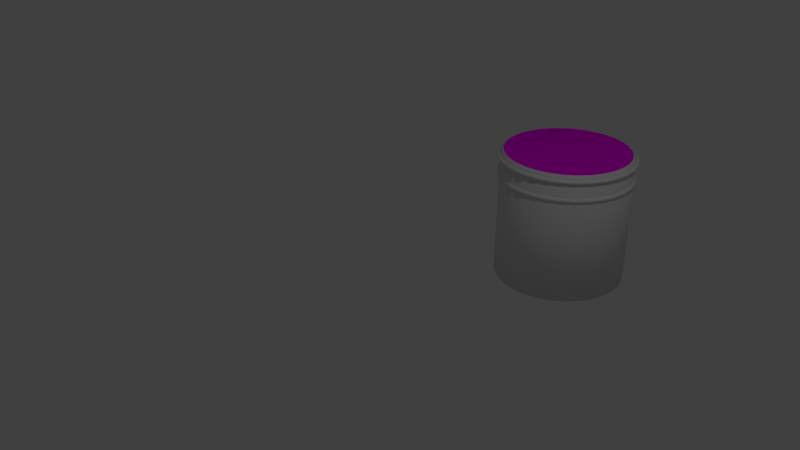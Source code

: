 # Source: footStool.blend  (saved by Blender 2.79.0; exported with 4.5.12 LTS)
import bpy
from mathutils import Matrix  # noqa: F401  (used for matrix-valued properties, if any)

bpy.ops.wm.read_factory_settings(use_empty=True)
scene = bpy.context.scene
scene.name = 'Scene'

# ---- collections
col_collection_1 = bpy.data.collections.new('Collection 1'); scene.collection.children.link(col_collection_1)

# ---- images (referenced by path relative to the original .blend; pixels are not part of the script)
import os
ASSET_DIR = os.environ.get("B2B_ASSET_DIR", "")  # directory of the original .blend (textures are referenced by path, not embedded)
HERE = os.path.dirname(os.path.abspath(__file__))  # packed textures are extracted next to this script under _unpacked/

def load_image(name, relpath, width, height, colorspace="sRGB"):
    """Load a texture the original file referenced (path relative to the .blend, or extracted next to this script)."""
    p = next((c for c in (os.path.join(HERE, relpath), os.path.join(ASSET_DIR, relpath)) if relpath and os.path.exists(c)), "")
    if p:
        img = bpy.data.images.load(p, check_existing=True)
        img.name = name
    else:  # same state as the original file: an image datablock whose file is absent (Cycles renders it pink)
        img = bpy.data.images.new(name, width, height)
        img.source = "FILE"
        img.filepath = "//" + (relpath or name)
    img.colorspace_settings.name = colorspace
    return img
img_stool_jpg = load_image('stool.jpg', 'stool.jpg', 1024, 1024, 'sRGB')

# ---- materials (node trees are filled in below, after node groups)
mat_material_001 = bpy.data.materials.new('Material.001')
mat_material_001.alpha_threshold = 0.0
mat_material_001.roughness = 0.5

# ---- material node trees
mat_material_001.use_nodes = True; mat_material_001.node_tree.nodes.clear()
_N = mat_material_001.node_tree.nodes; _L = mat_material_001.node_tree.links
n0 = _N.new('ShaderNodeOutputMaterial'); n0.name = 'Material Output'; n0.location = (300, 300)
n1 = _N.new('ShaderNodeBsdfDiffuse'); n1.name = 'Diffuse BSDF'; n1.location = (10, 300)
n2 = _N.new('ShaderNodeTexImage'); n2.name = 'Image Texture'; n2.location = (-180, 300)
n2.width = 140
n2.image = img_stool_jpg
_L.new(n1.outputs[0], n0.inputs[0])
_L.new(n2.outputs[0], n1.inputs[0])
n0.is_active_output = True

# ---- world
world_world = bpy.data.worlds.new('World'); scene.world = world_world
world_world.color = (0.05088, 0.05088, 0.05088)
world_world.use_sun_shadow = False
world_world.sun_shadow_jitter_overblur = 0.0
world_world.cycles.sampling_method = 'MANUAL'

# ---- cameras
cam_camera = bpy.data.cameras.new('Camera')
cam_camera.clip_end = 100.0
cam_camera.lens = 35.0
cam_camera.sensor_width = 32.0
cam_camera.sensor_height = 18.0
cam_camera.ortho_scale = 7.314
cam_camera.dof.focus_distance = 0.0

# ---- lights
light_lamp = bpy.data.lights.new('Lamp', 'POINT')
light_lamp.transmission_factor = 0.0
light_lamp.cutoff_distance = 30.0
light_lamp.energy = 100.0
light_lamp.shadow_buffer_clip_start = 1.001
light_lamp.shadow_soft_size = 0.1
light_lamp.shadow_maximum_resolution = 0.006
light_lamp.use_absolute_resolution = True

# ---- meshes
me_top = bpy.data.meshes.new('top')
me_top.from_pydata([(-3.725e-08, 0.9504, 1.0), (0.1854, 0.9321, 1.0), (0.3637, 0.878, 1.0), (0.528, 0.7902, 1.0), (0.672, 0.672, 1.0), (0.7902, 0.528, 1.0), (0.878, 0.3637, 1.0), (0.9321, 0.1854, 1.0), (0.9504, 6.054e-08, 1.0), (0.9321, -0.1854, 1.0), (0.878, -0.3637, 1.0), (0.7902, -0.528, 1.0), (0.672, -0.672, 1.0), (0.528, -0.7902, 1.0), (0.3637, -0.878, 1.0), (0.1854, -0.9321, 1.0), (-2.957e-07, -0.9504, 1.0), (-0.1854, -0.9321, 1.0), (-0.3637, -0.878, 1.0), (-0.528, -0.7902, 1.0), (-0.672, -0.672, 1.0), (-0.7902, -0.528, 1.0), (-0.878, -0.3637, 1.0), (-0.9321, -0.1854, 1.0), (-0.9504, 8.754e-07, 1.0), (-0.9321, 0.1854, 1.0), (-0.878, 0.3637, 1.0), (-0.7902, 0.528, 1.0), (-0.672, 0.672, 1.0), (-0.528, 0.7902, 1.0), (-0.3637, 0.878, 1.0), (-0.1854, 0.9321, 1.0)], [], [(1, 0, 31, 30, 29, 28, 27, 26, 25, 24, 23, 22, 21, 20, 19, 18, 17, 16, 15, 14, 13, 12, 11, 10, 9, 8, 7, 6, 5, 4, 3, 2)])
me_top.polygons.foreach_set('use_smooth', [True] * 1)
_uv = me_top.uv_layers.new(name='UVMap')
_uv.uv.foreach_set('vector', [0.57, 0.9466, 0.5018, 0.9466, 0.4349, 0.9288, 0.3719, 0.894, 0.3152, 0.8435, 0.267, 0.7792, 0.2291, 0.7036, 0.203, 0.6196, 0.1897, 0.5304, 0.1897, 0.4395, 0.203, 0.3504, 0.2291, 0.2664, 0.267, 0.1908, 0.3152, 0.1265, 0.3719, 0.07595, 0.4349, 0.04116, 0.5018, 0.02342, 0.57, 0.02342, 0.6368, 0.04116, 0.6998, 0.07595, 0.7565, 0.1265, 0.8048, 0.1908, 0.8426, 0.2664, 0.8687, 0.3504, 0.882, 0.4395, 0.882, 0.5304, 0.8687, 0.6196, 0.8426, 0.7036, 0.8048, 0.7792, 0.7565, 0.8435, 0.6998, 0.894, 0.6368, 0.9288])
me_top.materials.append(mat_material_001)
me_top.use_remesh_preserve_volume = False
me_top.use_remesh_preserve_attributes = False
me_top.use_mirror_vertex_groups = False
me_top.update()
me_pip1 = bpy.data.meshes.new('pip1')
me_pip1.from_pydata([(1.49e-08, 1.04, 0.08709), (2.608e-08, 1.06, 0.09245), (2.608e-08, 1.075, 0.1071), (3.353e-08, 1.08, 0.1271), (0.2029, 1.02, 0.08709), (0.2068, 1.04, 0.09245), (0.2097, 1.054, 0.1071), (0.2107, 1.059, 0.1271), (0.398, 0.9608, 0.08709), (0.4056, 0.9793, 0.09245), (0.4112, 0.9928, 0.1071), (0.4133, 0.9978, 0.1271), (0.5778, 0.8647, 0.08709), (0.5889, 0.8814, 0.09245), (0.597, 0.8935, 0.1071), (0.6, 0.898, 0.1271), (0.7354, 0.7354, 0.08709), (0.7495, 0.7495, 0.09245), (0.7599, 0.7599, 0.1071), (0.7637, 0.7637, 0.1271), (0.8647, 0.5778, 0.08709), (0.8814, 0.5889, 0.09245), (0.8935, 0.597, 0.1071), (0.898, 0.6, 0.1271), (0.9608, 0.398, 0.08709), (0.9793, 0.4056, 0.09245), (0.9928, 0.4112, 0.1071), (0.9978, 0.4133, 0.1271), (1.02, 0.2029, 0.08709), (1.04, 0.2068, 0.09245), (1.054, 0.2097, 0.1071), (1.059, 0.2107, 0.1271), (1.04, 8.597e-08, 0.08709), (1.06, 9.12e-08, 0.09245), (1.075, 9.603e-08, 0.1071), (1.08, 9.741e-08, 0.1271), (1.02, -0.2029, 0.08709), (1.04, -0.2068, 0.09245), (1.054, -0.2097, 0.1071), (1.059, -0.2107, 0.1271), (0.9608, -0.398, 0.08709), (0.9793, -0.4056, 0.09245), (0.9928, -0.4112, 0.1071), (0.9978, -0.4133, 0.1271), (0.8647, -0.5778, 0.08709), (0.8814, -0.5889, 0.09245), (0.8935, -0.597, 0.1071), (0.898, -0.6, 0.1271), (0.7354, -0.7354, 0.08709), (0.7495, -0.7495, 0.09245), (0.7599, -0.7599, 0.1071), (0.7637, -0.7637, 0.1271), (0.5778, -0.8647, 0.08709), (0.5889, -0.8814, 0.09245), (0.597, -0.8935, 0.1071), (0.6, -0.898, 0.1271), (0.398, -0.9608, 0.08709), (0.4056, -0.9793, 0.09245), (0.4112, -0.9928, 0.1071), (0.4133, -0.9978, 0.1271), (0.2029, -1.02, 0.08709), (0.2068, -1.04, 0.09245), (0.2097, -1.054, 0.1071), (0.2107, -1.059, 0.1271), (-3.305e-07, -1.04, 0.08709), (-3.352e-07, -1.06, 0.09245), (-3.361e-07, -1.075, 0.1071), (-3.333e-07, -1.08, 0.1271), (-0.2029, -1.02, 0.08709), (-0.2068, -1.04, 0.09245), (-0.2097, -1.054, 0.1071), (-0.2107, -1.059, 0.1271), (-0.398, -0.9608, 0.08709), (-0.4056, -0.9793, 0.09245), (-0.4112, -0.9928, 0.1071), (-0.4133, -0.9978, 0.1271), (-0.5778, -0.8647, 0.08709), (-0.5889, -0.8814, 0.09245), (-0.597, -0.8935, 0.1071), (-0.6, -0.898, 0.1271), (-0.7354, -0.7354, 0.08709), (-0.7495, -0.7495, 0.09245), (-0.7599, -0.7599, 0.1071), (-0.7637, -0.7637, 0.1271), (-0.8647, -0.5778, 0.08709), (-0.8814, -0.5889, 0.09245), (-0.8935, -0.597, 0.1071), (-0.898, -0.6, 0.1271), (-0.9608, -0.398, 0.08709), (-0.9793, -0.4056, 0.09245), (-0.9928, -0.4112, 0.1071), (-0.9978, -0.4133, 0.1271), (-1.02, -0.2029, 0.08709), (-1.04, -0.2068, 0.09245), (-1.054, -0.2097, 0.1071), (-1.059, -0.2107, 0.1271), (-1.04, 9.954e-07, 0.08709), (-1.06, 1.014e-06, 0.09245), (-1.075, 1.022e-06, 0.1071), (-1.08, 1.026e-06, 0.1271), (-1.02, 0.2029, 0.08709), (-1.04, 0.2068, 0.09245), (-1.054, 0.2097, 0.1071), (-1.059, 0.2107, 0.1271), (-0.9608, 0.398, 0.08709), (-0.9793, 0.4056, 0.09245), (-0.9928, 0.4112, 0.1071), (-0.9978, 0.4133, 0.1271), (-0.8647, 0.5778, 0.08709), (-0.8814, 0.5889, 0.09245), (-0.8935, 0.597, 0.1071), (-0.898, 0.6, 0.1271), (-0.7354, 0.7354, 0.08709), (-0.7495, 0.7495, 0.09245), (-0.7599, 0.7599, 0.1071), (-0.7637, 0.7637, 0.1271), (-0.5778, 0.8647, 0.08709), (-0.5889, 0.8814, 0.09245), (-0.597, 0.8935, 0.1071), (-0.6, 0.898, 0.1271), (-0.398, 0.9608, 0.08709), (-0.4056, 0.9793, 0.09245), (-0.4112, 0.9928, 0.1071), (-0.4133, 0.9978, 0.1271), (-0.2029, 1.02, 0.08709), (-0.2068, 1.04, 0.09245), (-0.2097, 1.054, 0.1071), (-0.2107, 1.059, 0.1271), (3.353e-08, 1.08, 0.1271), (2.608e-08, 1.075, 0.1471), (2.421e-08, 1.06, 0.1617), (1.676e-08, 1.04, 0.1671), (0.2107, 1.059, 0.1271), (0.2097, 1.054, 0.1471), (0.2068, 1.04, 0.1617), (0.2029, 1.02, 0.1671), (0.4133, 0.9978, 0.1271), (0.4112, 0.9928, 0.1471), (0.4056, 0.9793, 0.1617), (0.398, 0.9608, 0.1671), (0.6, 0.898, 0.1271), (0.597, 0.8935, 0.1471), (0.5889, 0.8814, 0.1617), (0.5778, 0.8647, 0.1671), (0.7637, 0.7637, 0.1271), (0.7599, 0.7599, 0.1471), (0.7495, 0.7495, 0.1617), (0.7354, 0.7354, 0.1671), (0.898, 0.6, 0.1271), (0.8935, 0.597, 0.1471), (0.8814, 0.5889, 0.1617), (0.8647, 0.5778, 0.1671), (0.9978, 0.4133, 0.1271), (0.9928, 0.4112, 0.1471), (0.9793, 0.4056, 0.1617), (0.9608, 0.398, 0.1671), (1.059, 0.2107, 0.1271), (1.054, 0.2097, 0.1471), (1.04, 0.2068, 0.1617), (1.02, 0.2029, 0.1671), (1.08, 9.741e-08, 0.1271), (1.075, 9.696e-08, 0.1471), (1.06, 9.12e-08, 0.1617), (1.04, 8.597e-08, 0.1671), (1.059, -0.2107, 0.1271), (1.054, -0.2097, 0.1471), (1.04, -0.2068, 0.1617), (1.02, -0.2029, 0.1671), (0.9978, -0.4133, 0.1271), (0.9928, -0.4112, 0.1471), (0.9793, -0.4056, 0.1617), (0.9608, -0.398, 0.1671), (0.898, -0.6, 0.1271), (0.8935, -0.597, 0.1471), (0.8814, -0.5889, 0.1617), (0.8647, -0.5778, 0.1671), (0.7637, -0.7637, 0.1271), (0.7599, -0.7599, 0.1471), (0.7495, -0.7495, 0.1617), (0.7354, -0.7354, 0.1671), (0.6, -0.898, 0.1271), (0.597, -0.8935, 0.1471), (0.5889, -0.8814, 0.1617), (0.5778, -0.8647, 0.1671), (0.4133, -0.9978, 0.1271), (0.4112, -0.9928, 0.1471), (0.4056, -0.9793, 0.1617), (0.398, -0.9608, 0.1671), (0.2107, -1.059, 0.1271), (0.2097, -1.054, 0.1471), (0.2068, -1.04, 0.1617), (0.2029, -1.02, 0.1671), (-3.333e-07, -1.08, 0.1271), (-3.37e-07, -1.075, 0.1471), (-3.352e-07, -1.06, 0.1617), (-3.296e-07, -1.04, 0.1671), (-0.2107, -1.059, 0.1271), (-0.2097, -1.054, 0.1471), (-0.2068, -1.04, 0.1617), (-0.2029, -1.02, 0.1671), (-0.4133, -0.9978, 0.1271), (-0.4112, -0.9928, 0.1471), (-0.4056, -0.9793, 0.1617), (-0.398, -0.9608, 0.1671), (-0.6, -0.898, 0.1271), (-0.597, -0.8935, 0.1471), (-0.5889, -0.8814, 0.1617), (-0.5778, -0.8647, 0.1671), (-0.7637, -0.7637, 0.1271), (-0.7599, -0.7599, 0.1471), (-0.7495, -0.7495, 0.1617), (-0.7354, -0.7354, 0.1671), (-0.898, -0.6, 0.1271), (-0.8935, -0.597, 0.1471), (-0.8814, -0.5889, 0.1617), (-0.8647, -0.5778, 0.1671), (-0.9978, -0.4133, 0.1271), (-0.9928, -0.4112, 0.1471), (-0.9793, -0.4056, 0.1617), (-0.9608, -0.398, 0.1671), (-1.059, -0.2107, 0.1271), (-1.054, -0.2097, 0.1471), (-1.04, -0.2068, 0.1617), (-1.02, -0.2029, 0.1671), (-1.08, 1.026e-06, 0.1271), (-1.075, 1.023e-06, 0.1471), (-1.06, 1.012e-06, 0.1617), (-1.04, 9.954e-07, 0.1671), (-1.059, 0.2107, 0.1271), (-1.054, 0.2097, 0.1471), (-1.04, 0.2068, 0.1617), (-1.02, 0.2029, 0.1671), (-0.9978, 0.4133, 0.1271), (-0.9928, 0.4112, 0.1471), (-0.9793, 0.4056, 0.1617), (-0.9608, 0.398, 0.1671), (-0.898, 0.6, 0.1271), (-0.8935, 0.597, 0.1471), (-0.8814, 0.5889, 0.1617), (-0.8647, 0.5778, 0.1671), (-0.7637, 0.7637, 0.1271), (-0.7599, 0.7599, 0.1471), (-0.7495, 0.7495, 0.1617), (-0.7354, 0.7354, 0.1671), (-0.6, 0.898, 0.1271), (-0.597, 0.8935, 0.1471), (-0.5889, 0.8814, 0.1617), (-0.5778, 0.8647, 0.1671), (-0.4133, 0.9978, 0.1271), (-0.4112, 0.9928, 0.1471), (-0.4056, 0.9793, 0.1617), (-0.398, 0.9608, 0.1671), (-0.2107, 1.059, 0.1271), (-0.2097, 1.054, 0.1471), (-0.2068, 1.04, 0.1617), (-0.2029, 1.02, 0.1671)], [], [(1, 5, 4, 0), (2, 6, 5, 1), (3, 7, 6, 2), (5, 9, 8, 4), (6, 10, 9, 5), (7, 11, 10, 6), (9, 13, 12, 8), (10, 14, 13, 9), (11, 15, 14, 10), (13, 17, 16, 12), (14, 18, 17, 13), (15, 19, 18, 14), (17, 21, 20, 16), (18, 22, 21, 17), (19, 23, 22, 18), (21, 25, 24, 20), (22, 26, 25, 21), (23, 27, 26, 22), (25, 29, 28, 24), (26, 30, 29, 25), (27, 31, 30, 26), (29, 33, 32, 28), (30, 34, 33, 29), (31, 35, 34, 30), (33, 37, 36, 32), (34, 38, 37, 33), (35, 39, 38, 34), (37, 41, 40, 36), (38, 42, 41, 37), (39, 43, 42, 38), (41, 45, 44, 40), (42, 46, 45, 41), (43, 47, 46, 42), (45, 49, 48, 44), (46, 50, 49, 45), (47, 51, 50, 46), (49, 53, 52, 48), (50, 54, 53, 49), (51, 55, 54, 50), (53, 57, 56, 52), (54, 58, 57, 53), (55, 59, 58, 54), (57, 61, 60, 56), (58, 62, 61, 57), (59, 63, 62, 58), (61, 65, 64, 60), (62, 66, 65, 61), (63, 67, 66, 62), (65, 69, 68, 64), (66, 70, 69, 65), (67, 71, 70, 66), (69, 73, 72, 68), (70, 74, 73, 69), (71, 75, 74, 70), (73, 77, 76, 72), (74, 78, 77, 73), (75, 79, 78, 74), (77, 81, 80, 76), (78, 82, 81, 77), (79, 83, 82, 78), (81, 85, 84, 80), (82, 86, 85, 81), (83, 87, 86, 82), (85, 89, 88, 84), (86, 90, 89, 85), (87, 91, 90, 86), (89, 93, 92, 88), (90, 94, 93, 89), (91, 95, 94, 90), (93, 97, 96, 92), (94, 98, 97, 93), (95, 99, 98, 94), (97, 101, 100, 96), (98, 102, 101, 97), (99, 103, 102, 98), (101, 105, 104, 100), (102, 106, 105, 101), (103, 107, 106, 102), (105, 109, 108, 104), (106, 110, 109, 105), (107, 111, 110, 106), (109, 113, 112, 108), (110, 114, 113, 109), (111, 115, 114, 110), (113, 117, 116, 112), (114, 118, 117, 113), (115, 119, 118, 114), (117, 121, 120, 116), (118, 122, 121, 117), (119, 123, 122, 118), (121, 125, 124, 120), (122, 126, 125, 121), (123, 127, 126, 122), (125, 1, 0, 124), (126, 2, 1, 125), (127, 3, 2, 126), (129, 133, 132, 128), (130, 134, 133, 129), (131, 135, 134, 130), (133, 137, 136, 132), (134, 138, 137, 133), (135, 139, 138, 134), (137, 141, 140, 136), (138, 142, 141, 137), (139, 143, 142, 138), (141, 145, 144, 140), (142, 146, 145, 141), (143, 147, 146, 142), (145, 149, 148, 144), (146, 150, 149, 145), (147, 151, 150, 146), (149, 153, 152, 148), (150, 154, 153, 149), (151, 155, 154, 150), (153, 157, 156, 152), (154, 158, 157, 153), (155, 159, 158, 154), (157, 161, 160, 156), (158, 162, 161, 157), (159, 163, 162, 158), (161, 165, 164, 160), (162, 166, 165, 161), (163, 167, 166, 162), (165, 169, 168, 164), (166, 170, 169, 165), (167, 171, 170, 166), (169, 173, 172, 168), (170, 174, 173, 169), (171, 175, 174, 170), (173, 177, 176, 172), (174, 178, 177, 173), (175, 179, 178, 174), (177, 181, 180, 176), (178, 182, 181, 177), (179, 183, 182, 178), (181, 185, 184, 180), (182, 186, 185, 181), (183, 187, 186, 182), (185, 189, 188, 184), (186, 190, 189, 185), (187, 191, 190, 186), (189, 193, 192, 188), (190, 194, 193, 189), (191, 195, 194, 190), (193, 197, 196, 192), (194, 198, 197, 193), (195, 199, 198, 194), (197, 201, 200, 196), (198, 202, 201, 197), (199, 203, 202, 198), (201, 205, 204, 200), (202, 206, 205, 201), (203, 207, 206, 202), (205, 209, 208, 204), (206, 210, 209, 205), (207, 211, 210, 206), (209, 213, 212, 208), (210, 214, 213, 209), (211, 215, 214, 210), (213, 217, 216, 212), (214, 218, 217, 213), (215, 219, 218, 214), (217, 221, 220, 216), (218, 222, 221, 217), (219, 223, 222, 218), (221, 225, 224, 220), (222, 226, 225, 221), (223, 227, 226, 222), (225, 229, 228, 224), (226, 230, 229, 225), (227, 231, 230, 226), (229, 233, 232, 228), (230, 234, 233, 229), (231, 235, 234, 230), (233, 237, 236, 232), (234, 238, 237, 233), (235, 239, 238, 234), (237, 241, 240, 236), (238, 242, 241, 237), (239, 243, 242, 238), (241, 245, 244, 240), (242, 246, 245, 241), (243, 247, 246, 242), (245, 249, 248, 244), (246, 250, 249, 245), (247, 251, 250, 246), (249, 253, 252, 248), (250, 254, 253, 249), (251, 255, 254, 250), (253, 129, 128, 252), (254, 130, 129, 253), (255, 131, 130, 254)])
me_pip1.polygons.foreach_set('use_smooth', [True] * 192)
me_pip1.use_remesh_preserve_volume = False
me_pip1.use_remesh_preserve_attributes = False
me_pip1.use_mirror_vertex_groups = False
me_pip1.update()
me_pipe2 = bpy.data.meshes.new('pipe2')
me_pipe2.from_pydata([(1.49e-08, 1.04, 0.08709), (2.608e-08, 1.06, 0.09245), (2.608e-08, 1.075, 0.1071), (3.353e-08, 1.08, 0.1271), (0.2029, 1.02, 0.08709), (0.2068, 1.04, 0.09245), (0.2097, 1.054, 0.1071), (0.2107, 1.059, 0.1271), (0.398, 0.9608, 0.08709), (0.4056, 0.9793, 0.09245), (0.4112, 0.9928, 0.1071), (0.4133, 0.9978, 0.1271), (0.5778, 0.8647, 0.08709), (0.5889, 0.8814, 0.09245), (0.597, 0.8935, 0.1071), (0.6, 0.898, 0.1271), (0.7354, 0.7354, 0.08709), (0.7495, 0.7495, 0.09245), (0.7599, 0.7599, 0.1071), (0.7637, 0.7637, 0.1271), (0.8647, 0.5778, 0.08709), (0.8814, 0.5889, 0.09245), (0.8935, 0.597, 0.1071), (0.898, 0.6, 0.1271), (0.9608, 0.398, 0.08709), (0.9793, 0.4056, 0.09245), (0.9928, 0.4112, 0.1071), (0.9978, 0.4133, 0.1271), (1.02, 0.2029, 0.08709), (1.04, 0.2068, 0.09245), (1.054, 0.2097, 0.1071), (1.059, 0.2107, 0.1271), (1.04, 8.597e-08, 0.08709), (1.06, 9.12e-08, 0.09245), (1.075, 9.603e-08, 0.1071), (1.08, 9.741e-08, 0.1271), (1.02, -0.2029, 0.08709), (1.04, -0.2068, 0.09245), (1.054, -0.2097, 0.1071), (1.059, -0.2107, 0.1271), (0.9608, -0.398, 0.08709), (0.9793, -0.4056, 0.09245), (0.9928, -0.4112, 0.1071), (0.9978, -0.4133, 0.1271), (0.8647, -0.5778, 0.08709), (0.8814, -0.5889, 0.09245), (0.8935, -0.597, 0.1071), (0.898, -0.6, 0.1271), (0.7354, -0.7354, 0.08709), (0.7495, -0.7495, 0.09245), (0.7599, -0.7599, 0.1071), (0.7637, -0.7637, 0.1271), (0.5778, -0.8647, 0.08709), (0.5889, -0.8814, 0.09245), (0.597, -0.8935, 0.1071), (0.6, -0.898, 0.1271), (0.398, -0.9608, 0.08709), (0.4056, -0.9793, 0.09245), (0.4112, -0.9928, 0.1071), (0.4133, -0.9978, 0.1271), (0.2029, -1.02, 0.08709), (0.2068, -1.04, 0.09245), (0.2097, -1.054, 0.1071), (0.2107, -1.059, 0.1271), (-3.305e-07, -1.04, 0.08709), (-3.352e-07, -1.06, 0.09245), (-3.361e-07, -1.075, 0.1071), (-3.333e-07, -1.08, 0.1271), (-0.2029, -1.02, 0.08709), (-0.2068, -1.04, 0.09245), (-0.2097, -1.054, 0.1071), (-0.2107, -1.059, 0.1271), (-0.398, -0.9608, 0.08709), (-0.4056, -0.9793, 0.09245), (-0.4112, -0.9928, 0.1071), (-0.4133, -0.9978, 0.1271), (-0.5778, -0.8647, 0.08709), (-0.5889, -0.8814, 0.09245), (-0.597, -0.8935, 0.1071), (-0.6, -0.898, 0.1271), (-0.7354, -0.7354, 0.08709), (-0.7495, -0.7495, 0.09245), (-0.7599, -0.7599, 0.1071), (-0.7637, -0.7637, 0.1271), (-0.8647, -0.5778, 0.08709), (-0.8814, -0.5889, 0.09245), (-0.8935, -0.597, 0.1071), (-0.898, -0.6, 0.1271), (-0.9608, -0.398, 0.08709), (-0.9793, -0.4056, 0.09245), (-0.9928, -0.4112, 0.1071), (-0.9978, -0.4133, 0.1271), (-1.02, -0.2029, 0.08709), (-1.04, -0.2068, 0.09245), (-1.054, -0.2097, 0.1071), (-1.059, -0.2107, 0.1271), (-1.04, 9.954e-07, 0.08709), (-1.06, 1.014e-06, 0.09245), (-1.075, 1.022e-06, 0.1071), (-1.08, 1.026e-06, 0.1271), (-1.02, 0.2029, 0.08709), (-1.04, 0.2068, 0.09245), (-1.054, 0.2097, 0.1071), (-1.059, 0.2107, 0.1271), (-0.9608, 0.398, 0.08709), (-0.9793, 0.4056, 0.09245), (-0.9928, 0.4112, 0.1071), (-0.9978, 0.4133, 0.1271), (-0.8647, 0.5778, 0.08709), (-0.8814, 0.5889, 0.09245), (-0.8935, 0.597, 0.1071), (-0.898, 0.6, 0.1271), (-0.7354, 0.7354, 0.08709), (-0.7495, 0.7495, 0.09245), (-0.7599, 0.7599, 0.1071), (-0.7637, 0.7637, 0.1271), (-0.5778, 0.8647, 0.08709), (-0.5889, 0.8814, 0.09245), (-0.597, 0.8935, 0.1071), (-0.6, 0.898, 0.1271), (-0.398, 0.9608, 0.08709), (-0.4056, 0.9793, 0.09245), (-0.4112, 0.9928, 0.1071), (-0.4133, 0.9978, 0.1271), (-0.2029, 1.02, 0.08709), (-0.2068, 1.04, 0.09245), (-0.2097, 1.054, 0.1071), (-0.2107, 1.059, 0.1271), (3.353e-08, 1.08, 0.1271), (2.608e-08, 1.075, 0.1471), (2.421e-08, 1.06, 0.1617), (1.676e-08, 1.04, 0.1671), (0.2107, 1.059, 0.1271), (0.2097, 1.054, 0.1471), (0.2068, 1.04, 0.1617), (0.2029, 1.02, 0.1671), (0.4133, 0.9978, 0.1271), (0.4112, 0.9928, 0.1471), (0.4056, 0.9793, 0.1617), (0.398, 0.9608, 0.1671), (0.6, 0.898, 0.1271), (0.597, 0.8935, 0.1471), (0.5889, 0.8814, 0.1617), (0.5778, 0.8647, 0.1671), (0.7637, 0.7637, 0.1271), (0.7599, 0.7599, 0.1471), (0.7495, 0.7495, 0.1617), (0.7354, 0.7354, 0.1671), (0.898, 0.6, 0.1271), (0.8935, 0.597, 0.1471), (0.8814, 0.5889, 0.1617), (0.8647, 0.5778, 0.1671), (0.9978, 0.4133, 0.1271), (0.9928, 0.4112, 0.1471), (0.9793, 0.4056, 0.1617), (0.9608, 0.398, 0.1671), (1.059, 0.2107, 0.1271), (1.054, 0.2097, 0.1471), (1.04, 0.2068, 0.1617), (1.02, 0.2029, 0.1671), (1.08, 9.741e-08, 0.1271), (1.075, 9.696e-08, 0.1471), (1.06, 9.12e-08, 0.1617), (1.04, 8.597e-08, 0.1671), (1.059, -0.2107, 0.1271), (1.054, -0.2097, 0.1471), (1.04, -0.2068, 0.1617), (1.02, -0.2029, 0.1671), (0.9978, -0.4133, 0.1271), (0.9928, -0.4112, 0.1471), (0.9793, -0.4056, 0.1617), (0.9608, -0.398, 0.1671), (0.898, -0.6, 0.1271), (0.8935, -0.597, 0.1471), (0.8814, -0.5889, 0.1617), (0.8647, -0.5778, 0.1671), (0.7637, -0.7637, 0.1271), (0.7599, -0.7599, 0.1471), (0.7495, -0.7495, 0.1617), (0.7354, -0.7354, 0.1671), (0.6, -0.898, 0.1271), (0.597, -0.8935, 0.1471), (0.5889, -0.8814, 0.1617), (0.5778, -0.8647, 0.1671), (0.4133, -0.9978, 0.1271), (0.4112, -0.9928, 0.1471), (0.4056, -0.9793, 0.1617), (0.398, -0.9608, 0.1671), (0.2107, -1.059, 0.1271), (0.2097, -1.054, 0.1471), (0.2068, -1.04, 0.1617), (0.2029, -1.02, 0.1671), (-3.333e-07, -1.08, 0.1271), (-3.37e-07, -1.075, 0.1471), (-3.352e-07, -1.06, 0.1617), (-3.296e-07, -1.04, 0.1671), (-0.2107, -1.059, 0.1271), (-0.2097, -1.054, 0.1471), (-0.2068, -1.04, 0.1617), (-0.2029, -1.02, 0.1671), (-0.4133, -0.9978, 0.1271), (-0.4112, -0.9928, 0.1471), (-0.4056, -0.9793, 0.1617), (-0.398, -0.9608, 0.1671), (-0.6, -0.898, 0.1271), (-0.597, -0.8935, 0.1471), (-0.5889, -0.8814, 0.1617), (-0.5778, -0.8647, 0.1671), (-0.7637, -0.7637, 0.1271), (-0.7599, -0.7599, 0.1471), (-0.7495, -0.7495, 0.1617), (-0.7354, -0.7354, 0.1671), (-0.898, -0.6, 0.1271), (-0.8935, -0.597, 0.1471), (-0.8814, -0.5889, 0.1617), (-0.8647, -0.5778, 0.1671), (-0.9978, -0.4133, 0.1271), (-0.9928, -0.4112, 0.1471), (-0.9793, -0.4056, 0.1617), (-0.9608, -0.398, 0.1671), (-1.059, -0.2107, 0.1271), (-1.054, -0.2097, 0.1471), (-1.04, -0.2068, 0.1617), (-1.02, -0.2029, 0.1671), (-1.08, 1.026e-06, 0.1271), (-1.075, 1.023e-06, 0.1471), (-1.06, 1.012e-06, 0.1617), (-1.04, 9.954e-07, 0.1671), (-1.059, 0.2107, 0.1271), (-1.054, 0.2097, 0.1471), (-1.04, 0.2068, 0.1617), (-1.02, 0.2029, 0.1671), (-0.9978, 0.4133, 0.1271), (-0.9928, 0.4112, 0.1471), (-0.9793, 0.4056, 0.1617), (-0.9608, 0.398, 0.1671), (-0.898, 0.6, 0.1271), (-0.8935, 0.597, 0.1471), (-0.8814, 0.5889, 0.1617), (-0.8647, 0.5778, 0.1671), (-0.7637, 0.7637, 0.1271), (-0.7599, 0.7599, 0.1471), (-0.7495, 0.7495, 0.1617), (-0.7354, 0.7354, 0.1671), (-0.6, 0.898, 0.1271), (-0.597, 0.8935, 0.1471), (-0.5889, 0.8814, 0.1617), (-0.5778, 0.8647, 0.1671), (-0.4133, 0.9978, 0.1271), (-0.4112, 0.9928, 0.1471), (-0.4056, 0.9793, 0.1617), (-0.398, 0.9608, 0.1671), (-0.2107, 1.059, 0.1271), (-0.2097, 1.054, 0.1471), (-0.2068, 1.04, 0.1617), (-0.2029, 1.02, 0.1671)], [], [(1, 5, 4, 0), (2, 6, 5, 1), (3, 7, 6, 2), (5, 9, 8, 4), (6, 10, 9, 5), (7, 11, 10, 6), (9, 13, 12, 8), (10, 14, 13, 9), (11, 15, 14, 10), (13, 17, 16, 12), (14, 18, 17, 13), (15, 19, 18, 14), (17, 21, 20, 16), (18, 22, 21, 17), (19, 23, 22, 18), (21, 25, 24, 20), (22, 26, 25, 21), (23, 27, 26, 22), (25, 29, 28, 24), (26, 30, 29, 25), (27, 31, 30, 26), (29, 33, 32, 28), (30, 34, 33, 29), (31, 35, 34, 30), (33, 37, 36, 32), (34, 38, 37, 33), (35, 39, 38, 34), (37, 41, 40, 36), (38, 42, 41, 37), (39, 43, 42, 38), (41, 45, 44, 40), (42, 46, 45, 41), (43, 47, 46, 42), (45, 49, 48, 44), (46, 50, 49, 45), (47, 51, 50, 46), (49, 53, 52, 48), (50, 54, 53, 49), (51, 55, 54, 50), (53, 57, 56, 52), (54, 58, 57, 53), (55, 59, 58, 54), (57, 61, 60, 56), (58, 62, 61, 57), (59, 63, 62, 58), (61, 65, 64, 60), (62, 66, 65, 61), (63, 67, 66, 62), (65, 69, 68, 64), (66, 70, 69, 65), (67, 71, 70, 66), (69, 73, 72, 68), (70, 74, 73, 69), (71, 75, 74, 70), (73, 77, 76, 72), (74, 78, 77, 73), (75, 79, 78, 74), (77, 81, 80, 76), (78, 82, 81, 77), (79, 83, 82, 78), (81, 85, 84, 80), (82, 86, 85, 81), (83, 87, 86, 82), (85, 89, 88, 84), (86, 90, 89, 85), (87, 91, 90, 86), (89, 93, 92, 88), (90, 94, 93, 89), (91, 95, 94, 90), (93, 97, 96, 92), (94, 98, 97, 93), (95, 99, 98, 94), (97, 101, 100, 96), (98, 102, 101, 97), (99, 103, 102, 98), (101, 105, 104, 100), (102, 106, 105, 101), (103, 107, 106, 102), (105, 109, 108, 104), (106, 110, 109, 105), (107, 111, 110, 106), (109, 113, 112, 108), (110, 114, 113, 109), (111, 115, 114, 110), (113, 117, 116, 112), (114, 118, 117, 113), (115, 119, 118, 114), (117, 121, 120, 116), (118, 122, 121, 117), (119, 123, 122, 118), (121, 125, 124, 120), (122, 126, 125, 121), (123, 127, 126, 122), (125, 1, 0, 124), (126, 2, 1, 125), (127, 3, 2, 126), (129, 133, 132, 128), (130, 134, 133, 129), (131, 135, 134, 130), (133, 137, 136, 132), (134, 138, 137, 133), (135, 139, 138, 134), (137, 141, 140, 136), (138, 142, 141, 137), (139, 143, 142, 138), (141, 145, 144, 140), (142, 146, 145, 141), (143, 147, 146, 142), (145, 149, 148, 144), (146, 150, 149, 145), (147, 151, 150, 146), (149, 153, 152, 148), (150, 154, 153, 149), (151, 155, 154, 150), (153, 157, 156, 152), (154, 158, 157, 153), (155, 159, 158, 154), (157, 161, 160, 156), (158, 162, 161, 157), (159, 163, 162, 158), (161, 165, 164, 160), (162, 166, 165, 161), (163, 167, 166, 162), (165, 169, 168, 164), (166, 170, 169, 165), (167, 171, 170, 166), (169, 173, 172, 168), (170, 174, 173, 169), (171, 175, 174, 170), (173, 177, 176, 172), (174, 178, 177, 173), (175, 179, 178, 174), (177, 181, 180, 176), (178, 182, 181, 177), (179, 183, 182, 178), (181, 185, 184, 180), (182, 186, 185, 181), (183, 187, 186, 182), (185, 189, 188, 184), (186, 190, 189, 185), (187, 191, 190, 186), (189, 193, 192, 188), (190, 194, 193, 189), (191, 195, 194, 190), (193, 197, 196, 192), (194, 198, 197, 193), (195, 199, 198, 194), (197, 201, 200, 196), (198, 202, 201, 197), (199, 203, 202, 198), (201, 205, 204, 200), (202, 206, 205, 201), (203, 207, 206, 202), (205, 209, 208, 204), (206, 210, 209, 205), (207, 211, 210, 206), (209, 213, 212, 208), (210, 214, 213, 209), (211, 215, 214, 210), (213, 217, 216, 212), (214, 218, 217, 213), (215, 219, 218, 214), (217, 221, 220, 216), (218, 222, 221, 217), (219, 223, 222, 218), (221, 225, 224, 220), (222, 226, 225, 221), (223, 227, 226, 222), (225, 229, 228, 224), (226, 230, 229, 225), (227, 231, 230, 226), (229, 233, 232, 228), (230, 234, 233, 229), (231, 235, 234, 230), (233, 237, 236, 232), (234, 238, 237, 233), (235, 239, 238, 234), (237, 241, 240, 236), (238, 242, 241, 237), (239, 243, 242, 238), (241, 245, 244, 240), (242, 246, 245, 241), (243, 247, 246, 242), (245, 249, 248, 244), (246, 250, 249, 245), (247, 251, 250, 246), (249, 253, 252, 248), (250, 254, 253, 249), (251, 255, 254, 250), (253, 129, 128, 252), (254, 130, 129, 253), (255, 131, 130, 254)])
me_pipe2.polygons.foreach_set('use_smooth', [True] * 192)
me_pipe2.use_remesh_preserve_volume = False
me_pipe2.use_remesh_preserve_attributes = False
me_pipe2.use_mirror_vertex_groups = False
me_pipe2.update()
me_cylinder = bpy.data.meshes.new('Cylinder')
me_cylinder.from_pydata([(0.0, 1.0, -1.0), (0.1951, 0.9808, -1.0), (0.3827, 0.9239, -1.0), (0.5556, 0.8315, -1.0), (0.7071, 0.7071, -1.0), (0.8315, 0.5556, -1.0), (0.9239, 0.3827, -1.0), (0.9808, 0.1951, -1.0), (1.0, 7.55e-08, -1.0), (0.9808, -0.1951, -1.0), (0.9239, -0.3827, -1.0), (0.8315, -0.5556, -1.0), (0.7071, -0.7071, -1.0), (0.5556, -0.8315, -1.0), (0.3827, -0.9239, -1.0), (0.1951, -0.9808, -1.0), (-3.258e-07, -1.0, -1.0), (-0.1951, -0.9808, -1.0), (-0.3827, -0.9239, -1.0), (-0.5556, -0.8315, -1.0), (-0.7071, -0.7071, -1.0), (-0.8315, -0.5556, -1.0), (-0.9239, -0.3827, -1.0), (-0.9808, -0.1951, -1.0), (-1.0, 9.656e-07, -1.0), (-0.9808, 0.1951, -1.0), (-0.9239, 0.3827, -1.0), (-0.8315, 0.5556, -1.0), (-0.7071, 0.7071, -1.0), (-0.5556, 0.8315, -1.0), (-0.3827, 0.9239, -1.0), (-0.1951, 0.9808, -1.0), (0.0, 1.0, 0.1271), (0.1951, 0.9808, 0.1271), (0.3827, 0.9239, 0.1271), (0.5556, 0.8315, 0.1271), (0.7071, 0.7071, 0.1271), (0.8315, 0.5556, 0.1271), (0.9239, 0.3827, 0.1271), (0.9808, 0.1951, 0.1271), (1.0, 7.55e-08, 0.1271), (0.9808, -0.1951, 0.1271), (0.9239, -0.3827, 0.1271), (0.8315, -0.5556, 0.1271), (0.7071, -0.7071, 0.1271), (0.5556, -0.8315, 0.1271), (0.3827, -0.9239, 0.1271), (0.1951, -0.9808, 0.1271), (-3.258e-07, -1.0, 0.1271), (-0.1951, -0.9808, 0.1271), (-0.3827, -0.9239, 0.1271), (-0.5556, -0.8315, 0.1271), (-0.7071, -0.7071, 0.1271), (-0.8315, -0.5556, 0.1271), (-0.9239, -0.3827, 0.1271), (-0.9808, -0.1951, 0.1271), (-1.0, 9.656e-07, 0.1271), (-0.9808, 0.1951, 0.1271), (-0.9239, 0.3827, 0.1271), (-0.8315, 0.5556, 0.1271), (-0.7071, 0.7071, 0.1271), (-0.5556, 0.8315, 0.1271), (-0.3827, 0.9239, 0.1271), (-0.1951, 0.9808, 0.1271), (-3.725e-08, 0.9504, 1.0), (0.0, 1.0, 0.9506), (0.1854, 0.9321, 1.0), (0.1951, 0.9808, 0.9506), (0.3637, 0.878, 1.0), (0.3827, 0.9239, 0.9506), (0.528, 0.7902, 1.0), (0.5556, 0.8315, 0.9506), (0.672, 0.672, 1.0), (0.7071, 0.7071, 0.9506), (0.7902, 0.528, 1.0), (0.8315, 0.5556, 0.9506), (0.878, 0.3637, 1.0), (0.9239, 0.3827, 0.9506), (0.9321, 0.1854, 1.0), (0.9808, 0.1951, 0.9506), (0.9504, 6.054e-08, 1.0), (1.0, 7.55e-08, 0.9506), (0.9321, -0.1854, 1.0), (0.9808, -0.1951, 0.9506), (0.878, -0.3637, 1.0), (0.9239, -0.3827, 0.9506), (0.7902, -0.528, 1.0), (0.8315, -0.5556, 0.9506), (0.672, -0.672, 1.0), (0.7071, -0.7071, 0.9506), (0.528, -0.7902, 1.0), (0.5556, -0.8315, 0.9506), (0.3637, -0.878, 1.0), (0.3827, -0.9239, 0.9506), (0.1854, -0.9321, 1.0), (0.1951, -0.9808, 0.9506), (-2.957e-07, -0.9504, 1.0), (-3.258e-07, -1.0, 0.9506), (-0.1854, -0.9321, 1.0), (-0.1951, -0.9808, 0.9506), (-0.3637, -0.878, 1.0), (-0.3827, -0.9239, 0.9506), (-0.528, -0.7902, 1.0), (-0.5556, -0.8315, 0.9506), (-0.672, -0.672, 1.0), (-0.7071, -0.7071, 0.9506), (-0.7902, -0.528, 1.0), (-0.8315, -0.5556, 0.9506), (-0.878, -0.3637, 1.0), (-0.9239, -0.3827, 0.9506), (-0.9321, -0.1854, 1.0), (-0.9808, -0.1951, 0.9506), (-0.9504, 8.754e-07, 1.0), (-1.0, 9.656e-07, 0.9506), (-0.9321, 0.1854, 1.0), (-0.9808, 0.1951, 0.9506), (-0.878, 0.3637, 1.0), (-0.9239, 0.3827, 0.9506), (-0.7902, 0.528, 1.0), (-0.8315, 0.5556, 0.9506), (-0.672, 0.672, 1.0), (-0.7071, 0.7071, 0.9506), (-0.528, 0.7902, 1.0), (-0.5556, 0.8315, 0.9506), (-0.3637, 0.878, 1.0), (-0.3827, 0.9239, 0.9506), (-0.1854, 0.9321, 1.0), (-0.1951, 0.9808, 0.9506)], [], [(63, 127, 65, 32), (34, 69, 71, 35), (35, 71, 73, 36), (36, 73, 75, 37), (37, 75, 77, 38), (38, 77, 79, 39), (39, 79, 81, 40), (40, 81, 83, 41), (41, 83, 85, 42), (42, 85, 87, 43), (43, 87, 89, 44), (44, 89, 91, 45), (45, 91, 93, 46), (46, 93, 95, 47), (47, 95, 97, 48), (48, 97, 99, 49), (49, 99, 101, 50), (50, 101, 103, 51), (51, 103, 105, 52), (52, 105, 107, 53), (53, 107, 109, 54), (54, 109, 111, 55), (55, 111, 113, 56), (56, 113, 115, 57), (57, 115, 117, 58), (58, 117, 119, 59), (59, 119, 121, 60), (60, 121, 123, 61), (61, 123, 125, 62), (62, 125, 127, 63), (32, 65, 67, 33), (33, 67, 69, 34), (0, 1, 2, 3, 4, 5, 6, 7, 8, 9, 10, 11, 12, 13, 14, 15, 16, 17, 18, 19, 20, 21, 22, 23, 24, 25, 26, 27, 28, 29, 30, 31), (31, 63, 32, 0), (30, 62, 63, 31), (29, 61, 62, 30), (28, 60, 61, 29), (27, 59, 60, 28), (26, 58, 59, 27), (25, 57, 58, 26), (24, 56, 57, 25), (23, 55, 56, 24), (22, 54, 55, 23), (21, 53, 54, 22), (20, 52, 53, 21), (19, 51, 52, 20), (18, 50, 51, 19), (17, 49, 50, 18), (16, 48, 49, 17), (15, 47, 48, 16), (14, 46, 47, 15), (13, 45, 46, 14), (12, 44, 45, 13), (11, 43, 44, 12), (10, 42, 43, 11), (9, 41, 42, 10), (8, 40, 41, 9), (7, 39, 40, 8), (6, 38, 39, 7), (5, 37, 38, 6), (4, 36, 37, 5), (3, 35, 36, 4), (2, 34, 35, 3), (1, 33, 34, 2), (0, 32, 33, 1), (67, 65, 64, 66), (69, 67, 66, 68), (71, 69, 68, 70), (73, 71, 70, 72), (75, 73, 72, 74), (77, 75, 74, 76), (79, 77, 76, 78), (81, 79, 78, 80), (83, 81, 80, 82), (85, 83, 82, 84), (87, 85, 84, 86), (89, 87, 86, 88), (91, 89, 88, 90), (93, 91, 90, 92), (95, 93, 92, 94), (97, 95, 94, 96), (99, 97, 96, 98), (101, 99, 98, 100), (103, 101, 100, 102), (105, 103, 102, 104), (107, 105, 104, 106), (109, 107, 106, 108), (111, 109, 108, 110), (113, 111, 110, 112), (115, 113, 112, 114), (117, 115, 114, 116), (119, 117, 116, 118), (121, 119, 118, 120), (123, 121, 120, 122), (125, 123, 122, 124), (127, 125, 124, 126), (65, 127, 126, 64)])
me_cylinder.polygons.foreach_set('use_smooth', [True] * 97)
me_cylinder.use_remesh_preserve_volume = False
me_cylinder.use_remesh_preserve_attributes = False
me_cylinder.use_mirror_vertex_groups = False
me_cylinder.update()

# ---- objects
ob_top = bpy.data.objects.new('top', me_top)
ob_pipe1 = bpy.data.objects.new('pipe1', me_pip1)
ob_pipe2 = bpy.data.objects.new('pipe2', me_pipe2)
ob_cylinder = bpy.data.objects.new('Cylinder', me_cylinder)
ob_lamp = bpy.data.objects.new('Lamp', light_lamp)
ob_camera = bpy.data.objects.new('Camera', cam_camera)

# ---- transforms, parenting, visibility, modifiers, constraints
ob_top.location = (0.4068, 3.57, -0.4247)
ob_top.lineart.crease_threshold = 0.0
ob_pipe1.location = (0.4068, 3.57, 0.08553)
ob_pipe1.scale = (0.9538, 0.9538, 0.9538)
ob_pipe1.lineart.crease_threshold = 0.0
ob_pipe2.location = (0.4068, 3.57, 0.3684)
ob_pipe2.scale = (0.9627, 0.9627, 0.9627)
ob_pipe2.lineart.crease_threshold = 0.0
ob_cylinder.location = (0.4068, 3.57, -0.4247)
ob_cylinder.lineart.crease_threshold = 0.0
ob_lamp.location = (4.076, 1.005, 5.904)
ob_lamp.rotation_euler = (0.6503, 0.05522, 1.866)
ob_lamp.lock_rotations_4d = False
ob_lamp.empty_display_type = 'ARROWS'
ob_lamp.color = (0.0, 0.0, 0.0, 0.0)
ob_lamp.lineart.crease_threshold = 0.0
ob_camera.location = (7.481, -6.508, 5.344)
ob_camera.rotation_euler = (1.109, 0.0, 0.8149)
ob_camera.lock_rotations_4d = False
ob_camera.empty_display_type = 'ARROWS'
ob_camera.color = (0.0, 0.0, 0.0, 0.0)
ob_camera.display_type = 'WIRE'
ob_camera.lineart.crease_threshold = 0.0

# ---- collection membership
col_collection_1.objects.link(ob_top)
col_collection_1.objects.link(ob_pipe1)
col_collection_1.objects.link(ob_pipe2)
col_collection_1.objects.link(ob_cylinder)
col_collection_1.objects.link(ob_lamp)
col_collection_1.objects.link(ob_camera)

# ---- scene / render settings (as saved in the file)
scene.camera = ob_camera
scene.frame_start = 1; scene.frame_end = 250; scene.frame_set(1)
scene.render.engine = 'CYCLES'
scene.render.resolution_percentage = 50
scene.render.dither_intensity = 0.0
scene.cycles.use_denoising = False
scene.cycles.samples = 128
scene.cycles.sampling_pattern = 'TABULATED_SOBOL'
scene.cycles.use_adaptive_sampling = False
scene.cycles.use_light_tree = False
scene.cycles.blur_glossy = 0.0
scene.cycles.sample_clamp_indirect = 0.0
scene.view_settings.view_transform = 'Standard'
bpy.context.view_layer.update()
